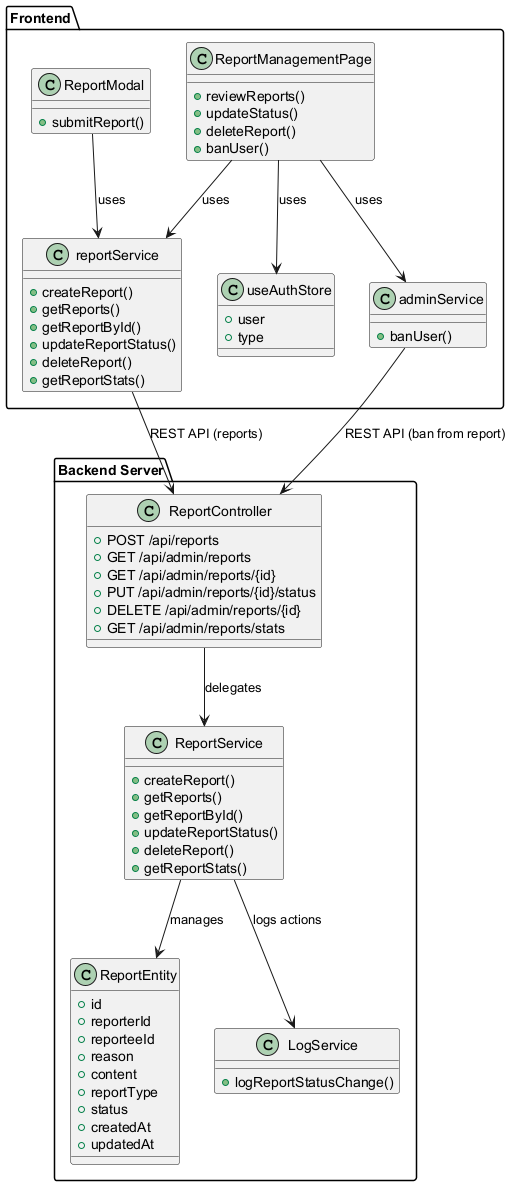

The diagram above was rendered by PlantUML. Its source (embedded in the PNG):
@startuml
' Class Diagram for Report Management (Submit, Review, Resolve) (Transaction 7.2)

package "Frontend" {
  class ReportModal {
    +submitReport()
  }
  class ReportManagementPage {
    +reviewReports()
    +updateStatus()
    +deleteReport()
    +banUser()
  }
  class reportService {
    +createReport()
    +getReports()
    +getReportById()
    +updateReportStatus()
    +deleteReport()
    +getReportStats()
  }
  class adminService {
    +banUser()
  }
  class useAuthStore {
    +user
    +type
  }
}

package "Backend Server" {
  class ReportController {
    +POST /api/reports
    +GET /api/admin/reports
    +GET /api/admin/reports/{id}
    +PUT /api/admin/reports/{id}/status
    +DELETE /api/admin/reports/{id}
    +GET /api/admin/reports/stats
  }
  class ReportService {
    +createReport()
    +getReports()
    +getReportById()
    +updateReportStatus()
    +deleteReport()
    +getReportStats()
  }
  class ReportEntity {
    +id
    +reporterId
    +reporteeId
    +reason
    +content
    +reportType
    +status
    +createdAt
    +updatedAt
  }
  class LogService {
    +logReportStatusChange()
  }
}

' Relationships
ReportModal --> reportService : uses
ReportManagementPage --> reportService : uses
ReportManagementPage --> adminService : uses
ReportManagementPage --> useAuthStore : uses

reportService --> ReportController : REST API (reports)
adminService --> ReportController : REST API (ban from report)
ReportController --> ReportService : delegates
ReportService --> ReportEntity : manages
ReportService --> LogService : logs actions

@enduml